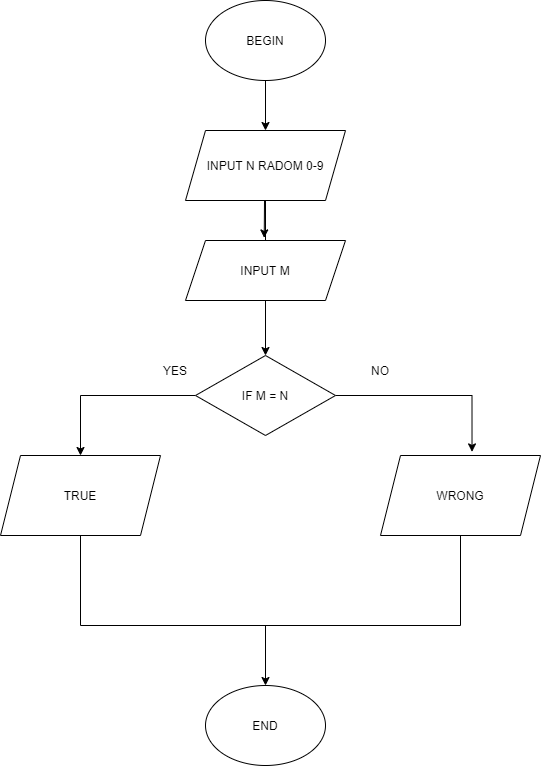

The diagram above was exported from draw.io. Its source (the exported page's mxGraphModel, read from the mxfile embedded in the PNG):
<mxGraphModel dx="1038" dy="532" grid="1" gridSize="10" guides="1" tooltips="1" connect="1" arrows="1" fold="1" page="1" pageScale="1" pageWidth="850" pageHeight="1100" math="0" shadow="0">
  <root>
    <mxCell id="0" />
    <mxCell id="1" parent="0" />
    <mxCell id="f5Q7wcHiWGi-VKdCfBoX-15" style="edgeStyle=orthogonalEdgeStyle;rounded=0;orthogonalLoop=1;jettySize=auto;html=1;exitX=0.5;exitY=1;exitDx=0;exitDy=0;entryX=0.5;entryY=0;entryDx=0;entryDy=0;" edge="1" parent="1" source="f5Q7wcHiWGi-VKdCfBoX-1" target="f5Q7wcHiWGi-VKdCfBoX-3">
      <mxGeometry relative="1" as="geometry" />
    </mxCell>
    <mxCell id="f5Q7wcHiWGi-VKdCfBoX-1" value="BEGIN" style="ellipse;whiteSpace=wrap;html=1;" vertex="1" parent="1">
      <mxGeometry x="365" y="40" width="120" height="80" as="geometry" />
    </mxCell>
    <mxCell id="f5Q7wcHiWGi-VKdCfBoX-14" style="edgeStyle=orthogonalEdgeStyle;rounded=0;orthogonalLoop=1;jettySize=auto;html=1;exitX=0.5;exitY=1;exitDx=0;exitDy=0;entryX=0.5;entryY=0;entryDx=0;entryDy=0;startArrow=none;" edge="1" parent="1" source="f5Q7wcHiWGi-VKdCfBoX-20" target="f5Q7wcHiWGi-VKdCfBoX-5">
      <mxGeometry relative="1" as="geometry" />
    </mxCell>
    <mxCell id="f5Q7wcHiWGi-VKdCfBoX-3" value="INPUT N RADOM 0-9" style="shape=parallelogram;perimeter=parallelogramPerimeter;whiteSpace=wrap;html=1;fixedSize=1;" vertex="1" parent="1">
      <mxGeometry x="345" y="170" width="160" height="70" as="geometry" />
    </mxCell>
    <mxCell id="f5Q7wcHiWGi-VKdCfBoX-8" style="edgeStyle=orthogonalEdgeStyle;rounded=0;orthogonalLoop=1;jettySize=auto;html=1;entryX=0.5;entryY=0;entryDx=0;entryDy=0;" edge="1" parent="1" source="f5Q7wcHiWGi-VKdCfBoX-5" target="f5Q7wcHiWGi-VKdCfBoX-6">
      <mxGeometry relative="1" as="geometry">
        <mxPoint x="240" y="415" as="targetPoint" />
      </mxGeometry>
    </mxCell>
    <mxCell id="f5Q7wcHiWGi-VKdCfBoX-10" style="edgeStyle=orthogonalEdgeStyle;rounded=0;orthogonalLoop=1;jettySize=auto;html=1;exitX=1;exitY=0.5;exitDx=0;exitDy=0;entryX=0.572;entryY=-0.045;entryDx=0;entryDy=0;entryPerimeter=0;" edge="1" parent="1" source="f5Q7wcHiWGi-VKdCfBoX-5" target="f5Q7wcHiWGi-VKdCfBoX-7">
      <mxGeometry relative="1" as="geometry">
        <mxPoint x="650" y="475" as="targetPoint" />
      </mxGeometry>
    </mxCell>
    <mxCell id="f5Q7wcHiWGi-VKdCfBoX-5" value="IF M = N" style="rhombus;whiteSpace=wrap;html=1;" vertex="1" parent="1">
      <mxGeometry x="355" y="395" width="140" height="80" as="geometry" />
    </mxCell>
    <mxCell id="f5Q7wcHiWGi-VKdCfBoX-13" style="edgeStyle=orthogonalEdgeStyle;rounded=0;orthogonalLoop=1;jettySize=auto;html=1;exitX=0.5;exitY=1;exitDx=0;exitDy=0;" edge="1" parent="1" source="f5Q7wcHiWGi-VKdCfBoX-6">
      <mxGeometry relative="1" as="geometry">
        <mxPoint x="620" y="565" as="targetPoint" />
        <Array as="points">
          <mxPoint x="240" y="665" />
          <mxPoint x="620" y="665" />
        </Array>
      </mxGeometry>
    </mxCell>
    <mxCell id="f5Q7wcHiWGi-VKdCfBoX-6" value="TRUE" style="shape=parallelogram;perimeter=parallelogramPerimeter;whiteSpace=wrap;html=1;fixedSize=1;" vertex="1" parent="1">
      <mxGeometry x="160" y="495" width="160" height="80" as="geometry" />
    </mxCell>
    <mxCell id="f5Q7wcHiWGi-VKdCfBoX-7" value="WRONG" style="shape=parallelogram;perimeter=parallelogramPerimeter;whiteSpace=wrap;html=1;fixedSize=1;" vertex="1" parent="1">
      <mxGeometry x="540" y="495" width="160" height="80" as="geometry" />
    </mxCell>
    <mxCell id="f5Q7wcHiWGi-VKdCfBoX-9" value="YES" style="text;html=1;strokeColor=none;fillColor=none;align=center;verticalAlign=middle;whiteSpace=wrap;rounded=0;" vertex="1" parent="1">
      <mxGeometry x="305" y="395" width="60" height="30" as="geometry" />
    </mxCell>
    <mxCell id="f5Q7wcHiWGi-VKdCfBoX-11" value="NO" style="text;html=1;strokeColor=none;fillColor=none;align=center;verticalAlign=middle;whiteSpace=wrap;rounded=0;" vertex="1" parent="1">
      <mxGeometry x="510" y="395" width="60" height="30" as="geometry" />
    </mxCell>
    <mxCell id="f5Q7wcHiWGi-VKdCfBoX-17" value="END" style="ellipse;whiteSpace=wrap;html=1;" vertex="1" parent="1">
      <mxGeometry x="365" y="725" width="120" height="80" as="geometry" />
    </mxCell>
    <mxCell id="f5Q7wcHiWGi-VKdCfBoX-18" value="" style="endArrow=classic;html=1;rounded=0;" edge="1" parent="1" target="f5Q7wcHiWGi-VKdCfBoX-17">
      <mxGeometry width="50" height="50" relative="1" as="geometry">
        <mxPoint x="425" y="665" as="sourcePoint" />
        <mxPoint x="450" y="775" as="targetPoint" />
      </mxGeometry>
    </mxCell>
    <mxCell id="f5Q7wcHiWGi-VKdCfBoX-20" value="INPUT M" style="shape=parallelogram;perimeter=parallelogramPerimeter;whiteSpace=wrap;html=1;fixedSize=1;" vertex="1" parent="1">
      <mxGeometry x="345" y="280" width="160" height="60" as="geometry" />
    </mxCell>
    <mxCell id="f5Q7wcHiWGi-VKdCfBoX-21" value="" style="edgeStyle=orthogonalEdgeStyle;rounded=0;orthogonalLoop=1;jettySize=auto;html=1;exitX=0.5;exitY=1;exitDx=0;exitDy=0;endArrow=none;" edge="1" parent="1" source="f5Q7wcHiWGi-VKdCfBoX-3">
      <mxGeometry relative="1" as="geometry">
        <mxPoint x="425" y="240" as="sourcePoint" />
        <mxPoint x="425" y="280" as="targetPoint" />
      </mxGeometry>
    </mxCell>
    <mxCell id="f5Q7wcHiWGi-VKdCfBoX-22" value="" style="endArrow=classic;html=1;rounded=0;entryX=0.492;entryY=-0.043;entryDx=0;entryDy=0;entryPerimeter=0;" edge="1" parent="1" target="f5Q7wcHiWGi-VKdCfBoX-20">
      <mxGeometry width="50" height="50" relative="1" as="geometry">
        <mxPoint x="424" y="240" as="sourcePoint" />
        <mxPoint x="440" y="250" as="targetPoint" />
      </mxGeometry>
    </mxCell>
  </root>
</mxGraphModel>